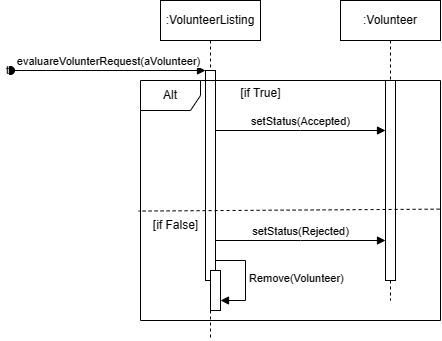

The diagram above was exported from draw.io. Its source (the exported page's mxGraphModel, read from the mxfile embedded in the PNG):
<mxGraphModel dx="1185" dy="692" grid="1" gridSize="10" guides="1" tooltips="1" connect="1" arrows="1" fold="1" page="1" pageScale="1" pageWidth="850" pageHeight="1100" math="0" shadow="0">
  <root>
    <mxCell id="0" />
    <mxCell id="1" parent="0" />
    <mxCell id="aM9ryv3xv72pqoxQDRHE-1" value=":VolunteerListing" style="shape=umlLifeline;perimeter=lifelinePerimeter;whiteSpace=wrap;html=1;container=0;dropTarget=0;collapsible=0;recursiveResize=0;outlineConnect=0;portConstraint=eastwest;newEdgeStyle={&quot;edgeStyle&quot;:&quot;elbowEdgeStyle&quot;,&quot;elbow&quot;:&quot;vertical&quot;,&quot;curved&quot;:0,&quot;rounded&quot;:0};" parent="1" vertex="1">
      <mxGeometry x="40" y="40" width="100" height="340" as="geometry" />
    </mxCell>
    <mxCell id="aM9ryv3xv72pqoxQDRHE-2" value="" style="html=1;points=[];perimeter=orthogonalPerimeter;outlineConnect=0;targetShapes=umlLifeline;portConstraint=eastwest;newEdgeStyle={&quot;edgeStyle&quot;:&quot;elbowEdgeStyle&quot;,&quot;elbow&quot;:&quot;vertical&quot;,&quot;curved&quot;:0,&quot;rounded&quot;:0};" parent="aM9ryv3xv72pqoxQDRHE-1" vertex="1">
      <mxGeometry x="45" y="70" width="10" height="210" as="geometry" />
    </mxCell>
    <mxCell id="aM9ryv3xv72pqoxQDRHE-3" value="evaluareVolunterRequest(aVolunteer)" style="html=1;verticalAlign=bottom;startArrow=oval;endArrow=block;startSize=8;edgeStyle=elbowEdgeStyle;elbow=vertical;curved=0;rounded=0;" parent="aM9ryv3xv72pqoxQDRHE-1" target="aM9ryv3xv72pqoxQDRHE-2" edge="1">
      <mxGeometry relative="1" as="geometry">
        <mxPoint x="-150" y="70" as="sourcePoint" />
      </mxGeometry>
    </mxCell>
    <mxCell id="O15nKeTC9biDxjfBnjqY-1" value="t" style="edgeLabel;html=1;align=center;verticalAlign=middle;resizable=0;points=[];" vertex="1" connectable="0" parent="aM9ryv3xv72pqoxQDRHE-3">
      <mxGeometry x="-1" y="4" relative="1" as="geometry">
        <mxPoint x="-4" y="3" as="offset" />
      </mxGeometry>
    </mxCell>
    <mxCell id="aM9ryv3xv72pqoxQDRHE-5" value=":Volunteer" style="shape=umlLifeline;perimeter=lifelinePerimeter;whiteSpace=wrap;html=1;container=0;dropTarget=0;collapsible=0;recursiveResize=0;outlineConnect=0;portConstraint=eastwest;newEdgeStyle={&quot;edgeStyle&quot;:&quot;elbowEdgeStyle&quot;,&quot;elbow&quot;:&quot;vertical&quot;,&quot;curved&quot;:0,&quot;rounded&quot;:0};" parent="1" vertex="1">
      <mxGeometry x="220" y="40" width="100" height="300" as="geometry" />
    </mxCell>
    <mxCell id="aM9ryv3xv72pqoxQDRHE-6" value="" style="html=1;points=[];perimeter=orthogonalPerimeter;outlineConnect=0;targetShapes=umlLifeline;portConstraint=eastwest;newEdgeStyle={&quot;edgeStyle&quot;:&quot;elbowEdgeStyle&quot;,&quot;elbow&quot;:&quot;vertical&quot;,&quot;curved&quot;:0,&quot;rounded&quot;:0};" parent="aM9ryv3xv72pqoxQDRHE-5" vertex="1">
      <mxGeometry x="45" y="80" width="10" height="200" as="geometry" />
    </mxCell>
    <mxCell id="O15nKeTC9biDxjfBnjqY-6" value="Alt" style="shape=umlFrame;whiteSpace=wrap;html=1;pointerEvents=0;" vertex="1" parent="1">
      <mxGeometry x="20" y="120" width="300" height="240" as="geometry" />
    </mxCell>
    <mxCell id="O15nKeTC9biDxjfBnjqY-7" value="[if True]" style="text;html=1;align=center;verticalAlign=middle;resizable=0;points=[];autosize=1;strokeColor=none;fillColor=none;" vertex="1" parent="1">
      <mxGeometry x="110" y="118" width="60" height="30" as="geometry" />
    </mxCell>
    <mxCell id="O15nKeTC9biDxjfBnjqY-8" value="setStatus(Accepted)" style="html=1;verticalAlign=bottom;endArrow=block;edgeStyle=elbowEdgeStyle;elbow=vertical;curved=0;rounded=0;" edge="1" parent="1" source="aM9ryv3xv72pqoxQDRHE-2" target="aM9ryv3xv72pqoxQDRHE-6">
      <mxGeometry width="80" relative="1" as="geometry">
        <mxPoint x="100" y="360" as="sourcePoint" />
        <mxPoint x="180" y="360" as="targetPoint" />
        <Array as="points">
          <mxPoint x="180" y="170" />
        </Array>
      </mxGeometry>
    </mxCell>
    <mxCell id="O15nKeTC9biDxjfBnjqY-11" value="" style="html=1;verticalAlign=bottom;endArrow=none;dashed=1;endSize=8;edgeStyle=elbowEdgeStyle;elbow=vertical;curved=0;rounded=0;entryX=-0.006;entryY=0.544;entryDx=0;entryDy=0;entryPerimeter=0;exitX=0.997;exitY=0.536;exitDx=0;exitDy=0;exitPerimeter=0;endFill=0;" edge="1" parent="1" source="O15nKeTC9biDxjfBnjqY-6" target="O15nKeTC9biDxjfBnjqY-6">
      <mxGeometry relative="1" as="geometry">
        <mxPoint x="210" y="360" as="sourcePoint" />
        <mxPoint x="130" y="360" as="targetPoint" />
      </mxGeometry>
    </mxCell>
    <mxCell id="O15nKeTC9biDxjfBnjqY-12" value="[if False]" style="text;html=1;align=center;verticalAlign=middle;resizable=0;points=[];autosize=1;strokeColor=none;fillColor=none;" vertex="1" parent="1">
      <mxGeometry x="20" y="250" width="70" height="30" as="geometry" />
    </mxCell>
    <mxCell id="O15nKeTC9biDxjfBnjqY-13" value="setStatus(Rejected)" style="html=1;verticalAlign=bottom;endArrow=block;edgeStyle=elbowEdgeStyle;elbow=vertical;curved=0;rounded=0;" edge="1" parent="1" source="aM9ryv3xv72pqoxQDRHE-2" target="aM9ryv3xv72pqoxQDRHE-6">
      <mxGeometry width="80" relative="1" as="geometry">
        <mxPoint x="130" y="360" as="sourcePoint" />
        <mxPoint x="210" y="360" as="targetPoint" />
        <Array as="points">
          <mxPoint x="180" y="280" />
        </Array>
      </mxGeometry>
    </mxCell>
    <mxCell id="O15nKeTC9biDxjfBnjqY-14" value="" style="html=1;points=[];perimeter=orthogonalPerimeter;outlineConnect=0;targetShapes=umlLifeline;portConstraint=eastwest;newEdgeStyle={&quot;edgeStyle&quot;:&quot;elbowEdgeStyle&quot;,&quot;elbow&quot;:&quot;vertical&quot;,&quot;curved&quot;:0,&quot;rounded&quot;:0};" vertex="1" parent="1">
      <mxGeometry x="90" y="310" width="10" height="40" as="geometry" />
    </mxCell>
    <mxCell id="O15nKeTC9biDxjfBnjqY-15" value="Remove(Volunteer)" style="html=1;align=left;spacingLeft=2;endArrow=block;rounded=0;edgeStyle=orthogonalEdgeStyle;curved=0;rounded=0;" edge="1" target="O15nKeTC9biDxjfBnjqY-14" parent="1" source="aM9ryv3xv72pqoxQDRHE-2">
      <mxGeometry relative="1" as="geometry">
        <mxPoint x="95" y="330" as="sourcePoint" />
        <Array as="points">
          <mxPoint x="125" y="300" />
          <mxPoint x="125" y="340" />
        </Array>
        <mxPoint x="110" y="350" as="targetPoint" />
      </mxGeometry>
    </mxCell>
  </root>
</mxGraphModel>